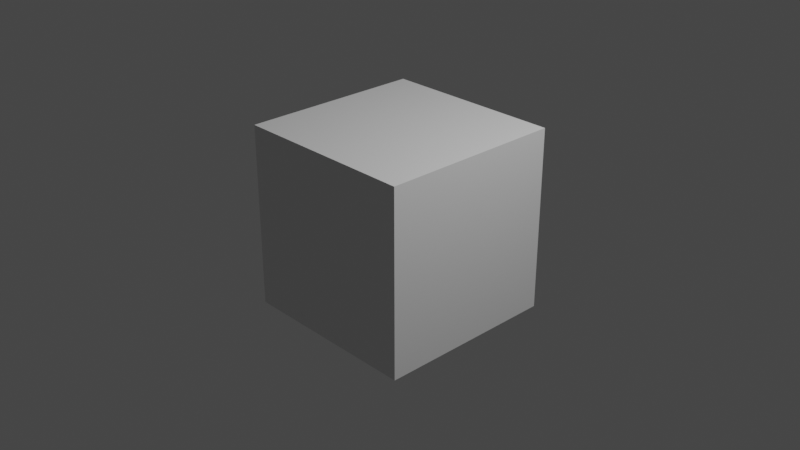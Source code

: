# Source: fft_special_weight.blend  (saved by Blender 3.4.6; exported with 4.5.12 LTS)
import bpy
from mathutils import Matrix  # noqa: F401  (used for matrix-valued properties, if any)

bpy.ops.wm.read_factory_settings(use_empty=True)
scene = bpy.context.scene
scene.name = 'Scene'

# ---- collections
col_collection = bpy.data.collections.new('Collection'); scene.collection.children.link(col_collection)

# ---- materials (node trees are filled in below, after node groups)
mat_material = bpy.data.materials.new('Material')
mat_material.alpha_threshold = 0.0
mat_material.use_transparent_shadow = False
mat_material.roughness = 0.5
mat_material.line_color = (0.0, 0.0, 0.0, 1.0)

# ---- material node trees
mat_material.use_nodes = True; mat_material.node_tree.nodes.clear()
_N = mat_material.node_tree.nodes; _L = mat_material.node_tree.links
n0 = _N.new('ShaderNodeOutputMaterial'); n0.name = 'Material Output'; n0.location = (300, 300)
n1 = _N.new('ShaderNodeBsdfPrincipled'); n1.name = 'Principled BSDF'; n1.location = (10, 300)
n1.distribution = 'GGX'
n1.subsurface_method = 'RANDOM_WALK_SKIN'
n1.inputs[3].default_value = 1.45
n1.inputs[27].default_value = (0.0, 0.0, 0.0, 1.0)
n1.inputs[28].default_value = 1.0
_L.new(n1.outputs[0], n0.inputs[0])
n0.is_active_output = True

# ---- world
world_world = bpy.data.worlds.new('World'); scene.world = world_world
world_world.use_nodes = True; world_world.node_tree.nodes.clear()
_N = world_world.node_tree.nodes; _L = world_world.node_tree.links
n0 = _N.new('ShaderNodeOutputWorld'); n0.name = 'World Output'; n0.location = (300, 300)
n1 = _N.new('ShaderNodeBackground'); n1.name = 'Background'; n1.location = (10, 300)
n1.inputs[0].default_value = (0.05088, 0.05088, 0.05088, 1.0)
_L.new(n1.outputs[0], n0.inputs[0])
n0.is_active_output = True
world_world.color = (0.05088, 0.05088, 0.05088)
world_world.use_sun_shadow = False
world_world.sun_shadow_jitter_overblur = 0.0

# ---- cameras
cam_camera = bpy.data.cameras.new('Camera')
cam_camera.clip_end = 100.0
cam_camera.ortho_scale = 7.314

# ---- lights
light_light = bpy.data.lights.new('Light', 'POINT')
light_light.transmission_factor = 0.0
light_light.energy = 1000.0
light_light.shadow_soft_size = 0.1
light_light.shadow_maximum_resolution = 0.006
light_light.use_absolute_resolution = True

# ---- meshes
me_cube = bpy.data.meshes.new('Cube')
me_cube.from_pydata([(1.0, 1.0, 1.0), (1.0, 1.0, -1.0), (1.0, -1.0, 1.0), (1.0, -1.0, -1.0), (-1.0, 1.0, 1.0), (-1.0, 1.0, -1.0), (-1.0, -1.0, 1.0), (-1.0, -1.0, -1.0)], [], [(0, 4, 6, 2), (3, 2, 6, 7), (7, 6, 4, 5), (5, 1, 3, 7), (1, 0, 2, 3), (5, 4, 0, 1)])
_uv = me_cube.uv_layers.new(name='UVMap')
_uv.uv.foreach_set('vector', [0.625, 0.5, 0.875, 0.5, 0.875, 0.75, 0.625, 0.75, 0.375, 0.75, 0.625, 0.75, 0.625, 1.0, 0.375, 1.0, 0.375, 0.0, 0.625, 0.0, 0.625, 0.25, 0.375, 0.25, 0.125, 0.5, 0.375, 0.5, 0.375, 0.75, 0.125, 0.75, 0.375, 0.5, 0.625, 0.5, 0.625, 0.75, 0.375, 0.75, 0.375, 0.25, 0.625, 0.25, 0.625, 0.5, 0.375, 0.5])
me_cube.materials.append(mat_material)
me_cube.use_mirror_vertex_groups = False
me_cube.update()

# ---- objects
ob_cube = bpy.data.objects.new('Cube', me_cube)
ob_light = bpy.data.objects.new('Light', light_light)
ob_camera = bpy.data.objects.new('Camera', cam_camera)

# ---- transforms, parenting, visibility, modifiers, constraints
ob_cube.location = (0.0, 0.0, 0.0)
ob_cube.lock_rotations_4d = False
ob_cube.empty_display_type = 'ARROWS'
ob_cube.lineart.crease_threshold = 0.0
ob_light.location = (4.076, 1.005, 5.904)
ob_light.rotation_euler = (0.6503, 0.05522, 1.866)
ob_light.lock_rotations_4d = False
ob_light.empty_display_type = 'ARROWS'
ob_light.color = (0.0, 0.0, 0.0, 0.0)
ob_light.lineart.crease_threshold = 0.0
ob_camera.location = (7.359, -6.926, 4.958)
ob_camera.rotation_euler = (1.109, 0.0, 0.8149)
ob_camera.lock_rotations_4d = False
ob_camera.empty_display_type = 'ARROWS'
ob_camera.color = (0.0, 0.0, 0.0, 0.0)
ob_camera.display_type = 'WIRE'
ob_camera.lineart.crease_threshold = 0.0

# ---- collection membership
col_collection.objects.link(ob_cube)
col_collection.objects.link(ob_light)
col_collection.objects.link(ob_camera)

# ---- scene / render settings (as saved in the file)
scene.camera = ob_camera
scene.frame_start = 1; scene.frame_end = 250; scene.frame_set(3)
scene.render.engine = 'BLENDER_EEVEE_NEXT'
scene.cycles.sampling_pattern = 'TABULATED_SOBOL'
scene.cycles.use_light_tree = False
scene.view_settings.view_transform = 'Filmic'
bpy.context.view_layer.update()
